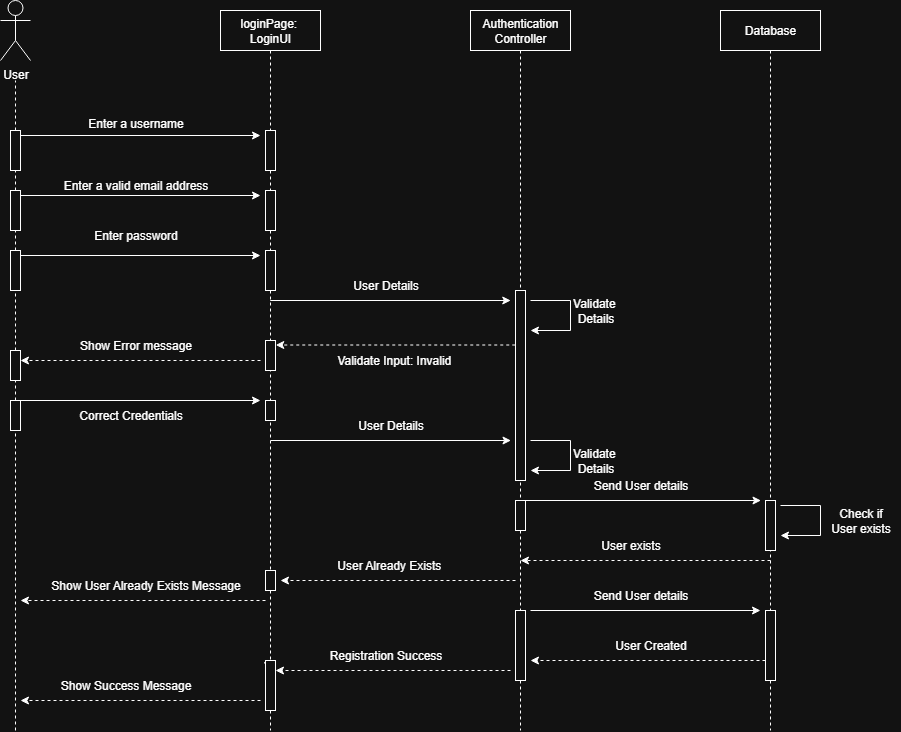

The diagram above was exported from draw.io. Its source (the exported page's mxGraphModel, read from the mxfile embedded in the PNG):
<mxGraphModel dx="988" dy="619" grid="1" gridSize="10" guides="1" tooltips="1" connect="1" arrows="1" fold="1" page="1" pageScale="1" pageWidth="850" pageHeight="1100" math="0" shadow="0">
  <root>
    <mxCell id="0" />
    <mxCell id="1" parent="0" />
    <mxCell id="1xHFHgwZfZnkEmgsKv8j-1" value="User" style="shape=umlActor;verticalLabelPosition=bottom;verticalAlign=top;html=1;" vertex="1" parent="1">
      <mxGeometry x="70" y="30" width="30" height="60" as="geometry" />
    </mxCell>
    <mxCell id="1xHFHgwZfZnkEmgsKv8j-4" value="" style="html=1;points=[[0,0,0,0,5],[0,1,0,0,-5],[1,0,0,0,5],[1,1,0,0,-5]];perimeter=orthogonalPerimeter;outlineConnect=0;targetShapes=umlLifeline;portConstraint=eastwest;newEdgeStyle={&quot;curved&quot;:0,&quot;rounded&quot;:0};" vertex="1" parent="1">
      <mxGeometry x="80" y="160" width="10" height="40" as="geometry" />
    </mxCell>
    <mxCell id="1xHFHgwZfZnkEmgsKv8j-6" value="" style="endArrow=none;dashed=1;html=1;rounded=0;" edge="1" parent="1" source="1xHFHgwZfZnkEmgsKv8j-4">
      <mxGeometry width="50" height="50" relative="1" as="geometry">
        <mxPoint x="400" y="350" as="sourcePoint" />
        <mxPoint x="85" y="110" as="targetPoint" />
      </mxGeometry>
    </mxCell>
    <mxCell id="1xHFHgwZfZnkEmgsKv8j-7" value="" style="endArrow=none;dashed=1;html=1;rounded=0;" edge="1" parent="1" source="1xHFHgwZfZnkEmgsKv8j-13" target="1xHFHgwZfZnkEmgsKv8j-4">
      <mxGeometry width="50" height="50" relative="1" as="geometry">
        <mxPoint x="84.5" y="350" as="sourcePoint" />
        <mxPoint x="84.5" y="260" as="targetPoint" />
      </mxGeometry>
    </mxCell>
    <mxCell id="1xHFHgwZfZnkEmgsKv8j-8" value="loginPage:&amp;nbsp;&lt;div&gt;LoginUI&lt;/div&gt;" style="shape=umlLifeline;perimeter=lifelinePerimeter;whiteSpace=wrap;html=1;container=1;dropTarget=0;collapsible=0;recursiveResize=0;outlineConnect=0;portConstraint=eastwest;newEdgeStyle={&quot;curved&quot;:0,&quot;rounded&quot;:0};" vertex="1" parent="1">
      <mxGeometry x="290" y="40" width="100" height="720" as="geometry" />
    </mxCell>
    <mxCell id="1xHFHgwZfZnkEmgsKv8j-9" value="" style="html=1;points=[[0,0,0,0,5],[0,1,0,0,-5],[1,0,0,0,5],[1,1,0,0,-5]];perimeter=orthogonalPerimeter;outlineConnect=0;targetShapes=umlLifeline;portConstraint=eastwest;newEdgeStyle={&quot;curved&quot;:0,&quot;rounded&quot;:0};" vertex="1" parent="1xHFHgwZfZnkEmgsKv8j-8">
      <mxGeometry x="45" y="120" width="10" height="40" as="geometry" />
    </mxCell>
    <mxCell id="1xHFHgwZfZnkEmgsKv8j-15" value="" style="html=1;points=[[0,0,0,0,5],[0,1,0,0,-5],[1,0,0,0,5],[1,1,0,0,-5]];perimeter=orthogonalPerimeter;outlineConnect=0;targetShapes=umlLifeline;portConstraint=eastwest;newEdgeStyle={&quot;curved&quot;:0,&quot;rounded&quot;:0};" vertex="1" parent="1xHFHgwZfZnkEmgsKv8j-8">
      <mxGeometry x="45" y="180" width="10" height="40" as="geometry" />
    </mxCell>
    <mxCell id="1xHFHgwZfZnkEmgsKv8j-23" value="" style="html=1;points=[[0,0,0,0,5],[0,1,0,0,-5],[1,0,0,0,5],[1,1,0,0,-5]];perimeter=orthogonalPerimeter;outlineConnect=0;targetShapes=umlLifeline;portConstraint=eastwest;newEdgeStyle={&quot;curved&quot;:0,&quot;rounded&quot;:0};" vertex="1" parent="1xHFHgwZfZnkEmgsKv8j-8">
      <mxGeometry x="45" y="240" width="10" height="40" as="geometry" />
    </mxCell>
    <mxCell id="1xHFHgwZfZnkEmgsKv8j-45" value="" style="html=1;points=[[0,0,0,0,5],[0,1,0,0,-5],[1,0,0,0,5],[1,1,0,0,-5]];perimeter=orthogonalPerimeter;outlineConnect=0;targetShapes=umlLifeline;portConstraint=eastwest;newEdgeStyle={&quot;curved&quot;:0,&quot;rounded&quot;:0};" vertex="1" parent="1xHFHgwZfZnkEmgsKv8j-8">
      <mxGeometry x="45" y="390" width="10" height="20" as="geometry" />
    </mxCell>
    <mxCell id="1xHFHgwZfZnkEmgsKv8j-73" value="" style="html=1;points=[[0,0,0,0,5],[0,1,0,0,-5],[1,0,0,0,5],[1,1,0,0,-5]];perimeter=orthogonalPerimeter;outlineConnect=0;targetShapes=umlLifeline;portConstraint=eastwest;newEdgeStyle={&quot;curved&quot;:0,&quot;rounded&quot;:0};" vertex="1" parent="1xHFHgwZfZnkEmgsKv8j-8">
      <mxGeometry x="45" y="330" width="10" height="30" as="geometry" />
    </mxCell>
    <mxCell id="1xHFHgwZfZnkEmgsKv8j-11" value="" style="endArrow=classic;html=1;rounded=0;exitX=1;exitY=0;exitDx=0;exitDy=5;exitPerimeter=0;" edge="1" parent="1" source="1xHFHgwZfZnkEmgsKv8j-4">
      <mxGeometry width="50" height="50" relative="1" as="geometry">
        <mxPoint x="400" y="350" as="sourcePoint" />
        <mxPoint x="330" y="165" as="targetPoint" />
      </mxGeometry>
    </mxCell>
    <mxCell id="1xHFHgwZfZnkEmgsKv8j-12" value="Enter a username" style="text;html=1;align=center;verticalAlign=middle;resizable=0;points=[];autosize=1;strokeColor=none;fillColor=none;" vertex="1" parent="1">
      <mxGeometry x="145" y="138" width="120" height="30" as="geometry" />
    </mxCell>
    <mxCell id="1xHFHgwZfZnkEmgsKv8j-14" value="" style="endArrow=none;dashed=1;html=1;rounded=0;" edge="1" parent="1" source="1xHFHgwZfZnkEmgsKv8j-21" target="1xHFHgwZfZnkEmgsKv8j-13">
      <mxGeometry width="50" height="50" relative="1" as="geometry">
        <mxPoint x="84.5" y="350" as="sourcePoint" />
        <mxPoint x="85" y="200" as="targetPoint" />
      </mxGeometry>
    </mxCell>
    <mxCell id="1xHFHgwZfZnkEmgsKv8j-13" value="" style="html=1;points=[[0,0,0,0,5],[0,1,0,0,-5],[1,0,0,0,5],[1,1,0,0,-5]];perimeter=orthogonalPerimeter;outlineConnect=0;targetShapes=umlLifeline;portConstraint=eastwest;newEdgeStyle={&quot;curved&quot;:0,&quot;rounded&quot;:0};" vertex="1" parent="1">
      <mxGeometry x="80" y="220" width="10" height="40" as="geometry" />
    </mxCell>
    <mxCell id="1xHFHgwZfZnkEmgsKv8j-16" value="" style="endArrow=classic;html=1;rounded=0;exitX=1;exitY=0;exitDx=0;exitDy=5;exitPerimeter=0;" edge="1" parent="1" source="1xHFHgwZfZnkEmgsKv8j-13">
      <mxGeometry width="50" height="50" relative="1" as="geometry">
        <mxPoint x="100" y="175" as="sourcePoint" />
        <mxPoint x="330" y="225" as="targetPoint" />
      </mxGeometry>
    </mxCell>
    <mxCell id="1xHFHgwZfZnkEmgsKv8j-17" value="Enter a valid email address" style="text;html=1;align=center;verticalAlign=middle;resizable=0;points=[];autosize=1;strokeColor=none;fillColor=none;" vertex="1" parent="1">
      <mxGeometry x="120" y="200" width="170" height="30" as="geometry" />
    </mxCell>
    <mxCell id="1xHFHgwZfZnkEmgsKv8j-18" value="Authentication&lt;div&gt;Controller&lt;/div&gt;" style="shape=umlLifeline;perimeter=lifelinePerimeter;whiteSpace=wrap;html=1;container=1;dropTarget=0;collapsible=0;recursiveResize=0;outlineConnect=0;portConstraint=eastwest;newEdgeStyle={&quot;curved&quot;:0,&quot;rounded&quot;:0};" vertex="1" parent="1">
      <mxGeometry x="540" y="40" width="100" height="720" as="geometry" />
    </mxCell>
    <mxCell id="1xHFHgwZfZnkEmgsKv8j-19" value="" style="html=1;points=[[0,0,0,0,5],[0,1,0,0,-5],[1,0,0,0,5],[1,1,0,0,-5]];perimeter=orthogonalPerimeter;outlineConnect=0;targetShapes=umlLifeline;portConstraint=eastwest;newEdgeStyle={&quot;curved&quot;:0,&quot;rounded&quot;:0};" vertex="1" parent="1xHFHgwZfZnkEmgsKv8j-18">
      <mxGeometry x="45" y="280" width="10" height="190" as="geometry" />
    </mxCell>
    <mxCell id="1xHFHgwZfZnkEmgsKv8j-51" value="" style="html=1;points=[[0,0,0,0,5],[0,1,0,0,-5],[1,0,0,0,5],[1,1,0,0,-5]];perimeter=orthogonalPerimeter;outlineConnect=0;targetShapes=umlLifeline;portConstraint=eastwest;newEdgeStyle={&quot;curved&quot;:0,&quot;rounded&quot;:0};" vertex="1" parent="1xHFHgwZfZnkEmgsKv8j-18">
      <mxGeometry x="45" y="490" width="10" height="30" as="geometry" />
    </mxCell>
    <mxCell id="1xHFHgwZfZnkEmgsKv8j-76" value="" style="html=1;points=[[0,0,0,0,5],[0,1,0,0,-5],[1,0,0,0,5],[1,1,0,0,-5]];perimeter=orthogonalPerimeter;outlineConnect=0;targetShapes=umlLifeline;portConstraint=eastwest;newEdgeStyle={&quot;curved&quot;:0,&quot;rounded&quot;:0};" vertex="1" parent="1xHFHgwZfZnkEmgsKv8j-18">
      <mxGeometry x="45" y="600" width="10" height="70" as="geometry" />
    </mxCell>
    <mxCell id="1xHFHgwZfZnkEmgsKv8j-22" value="" style="endArrow=none;dashed=1;html=1;rounded=0;" edge="1" parent="1" source="1xHFHgwZfZnkEmgsKv8j-33" target="1xHFHgwZfZnkEmgsKv8j-21">
      <mxGeometry width="50" height="50" relative="1" as="geometry">
        <mxPoint x="85" y="520" as="sourcePoint" />
        <mxPoint x="85" y="260" as="targetPoint" />
      </mxGeometry>
    </mxCell>
    <mxCell id="1xHFHgwZfZnkEmgsKv8j-21" value="" style="html=1;points=[[0,0,0,0,5],[0,1,0,0,-5],[1,0,0,0,5],[1,1,0,0,-5]];perimeter=orthogonalPerimeter;outlineConnect=0;targetShapes=umlLifeline;portConstraint=eastwest;newEdgeStyle={&quot;curved&quot;:0,&quot;rounded&quot;:0};" vertex="1" parent="1">
      <mxGeometry x="80" y="280" width="10" height="40" as="geometry" />
    </mxCell>
    <mxCell id="1xHFHgwZfZnkEmgsKv8j-24" value="" style="endArrow=classic;html=1;rounded=0;exitX=1;exitY=0;exitDx=0;exitDy=5;exitPerimeter=0;" edge="1" parent="1" source="1xHFHgwZfZnkEmgsKv8j-21">
      <mxGeometry width="50" height="50" relative="1" as="geometry">
        <mxPoint x="100" y="235" as="sourcePoint" />
        <mxPoint x="330" y="285" as="targetPoint" />
      </mxGeometry>
    </mxCell>
    <mxCell id="1xHFHgwZfZnkEmgsKv8j-25" value="Enter password" style="text;html=1;align=center;verticalAlign=middle;resizable=0;points=[];autosize=1;strokeColor=none;fillColor=none;" vertex="1" parent="1">
      <mxGeometry x="150" y="250" width="110" height="30" as="geometry" />
    </mxCell>
    <mxCell id="1xHFHgwZfZnkEmgsKv8j-27" value="" style="endArrow=classic;html=1;rounded=0;" edge="1" parent="1">
      <mxGeometry width="50" height="50" relative="1" as="geometry">
        <mxPoint x="339.75" y="330" as="sourcePoint" />
        <mxPoint x="580.25" y="330" as="targetPoint" />
      </mxGeometry>
    </mxCell>
    <mxCell id="1xHFHgwZfZnkEmgsKv8j-28" value="User Details" style="text;html=1;align=center;verticalAlign=middle;resizable=0;points=[];autosize=1;strokeColor=none;fillColor=none;" vertex="1" parent="1">
      <mxGeometry x="410" y="300" width="90" height="30" as="geometry" />
    </mxCell>
    <mxCell id="1xHFHgwZfZnkEmgsKv8j-29" value="" style="endArrow=classic;html=1;rounded=0;dashed=1;" edge="1" parent="1">
      <mxGeometry width="50" height="50" relative="1" as="geometry">
        <mxPoint x="584.75" y="374.5" as="sourcePoint" />
        <mxPoint x="345.25" y="374.5" as="targetPoint" />
      </mxGeometry>
    </mxCell>
    <mxCell id="1xHFHgwZfZnkEmgsKv8j-30" value="Validate Input: Invalid&amp;nbsp;" style="text;html=1;align=center;verticalAlign=middle;resizable=0;points=[];autosize=1;strokeColor=none;fillColor=none;" vertex="1" parent="1">
      <mxGeometry x="395" y="375" width="140" height="30" as="geometry" />
    </mxCell>
    <mxCell id="1xHFHgwZfZnkEmgsKv8j-34" value="" style="endArrow=none;dashed=1;html=1;rounded=0;" edge="1" parent="1" source="1xHFHgwZfZnkEmgsKv8j-41" target="1xHFHgwZfZnkEmgsKv8j-33">
      <mxGeometry width="50" height="50" relative="1" as="geometry">
        <mxPoint x="85" y="520" as="sourcePoint" />
        <mxPoint x="85" y="320" as="targetPoint" />
      </mxGeometry>
    </mxCell>
    <mxCell id="1xHFHgwZfZnkEmgsKv8j-33" value="" style="html=1;points=[[0,0,0,0,5],[0,1,0,0,-5],[1,0,0,0,5],[1,1,0,0,-5]];perimeter=orthogonalPerimeter;outlineConnect=0;targetShapes=umlLifeline;portConstraint=eastwest;newEdgeStyle={&quot;curved&quot;:0,&quot;rounded&quot;:0};" vertex="1" parent="1">
      <mxGeometry x="80" y="380" width="10" height="30" as="geometry" />
    </mxCell>
    <mxCell id="1xHFHgwZfZnkEmgsKv8j-35" value="" style="endArrow=classic;html=1;rounded=0;entryX=1;entryY=0;entryDx=0;entryDy=5;entryPerimeter=0;dashed=1;" edge="1" parent="1">
      <mxGeometry width="50" height="50" relative="1" as="geometry">
        <mxPoint x="330" y="390" as="sourcePoint" />
        <mxPoint x="90" y="390" as="targetPoint" />
      </mxGeometry>
    </mxCell>
    <mxCell id="1xHFHgwZfZnkEmgsKv8j-39" value="Show Error message" style="text;html=1;align=center;verticalAlign=middle;resizable=0;points=[];autosize=1;strokeColor=none;fillColor=none;dashed=1;" vertex="1" parent="1">
      <mxGeometry x="135" y="360" width="140" height="30" as="geometry" />
    </mxCell>
    <mxCell id="1xHFHgwZfZnkEmgsKv8j-42" value="" style="endArrow=none;dashed=1;html=1;rounded=0;" edge="1" parent="1" target="1xHFHgwZfZnkEmgsKv8j-41">
      <mxGeometry width="50" height="50" relative="1" as="geometry">
        <mxPoint x="85" y="760" as="sourcePoint" />
        <mxPoint x="85" y="410" as="targetPoint" />
      </mxGeometry>
    </mxCell>
    <mxCell id="1xHFHgwZfZnkEmgsKv8j-41" value="" style="html=1;points=[[0,0,0,0,5],[0,1,0,0,-5],[1,0,0,0,5],[1,1,0,0,-5]];perimeter=orthogonalPerimeter;outlineConnect=0;targetShapes=umlLifeline;portConstraint=eastwest;newEdgeStyle={&quot;curved&quot;:0,&quot;rounded&quot;:0};" vertex="1" parent="1">
      <mxGeometry x="80" y="430" width="10" height="30" as="geometry" />
    </mxCell>
    <mxCell id="1xHFHgwZfZnkEmgsKv8j-43" value="" style="endArrow=classic;html=1;rounded=0;exitX=1;exitY=0;exitDx=0;exitDy=5;exitPerimeter=0;" edge="1" parent="1">
      <mxGeometry width="50" height="50" relative="1" as="geometry">
        <mxPoint x="90" y="430" as="sourcePoint" />
        <mxPoint x="330" y="430" as="targetPoint" />
      </mxGeometry>
    </mxCell>
    <mxCell id="1xHFHgwZfZnkEmgsKv8j-44" value="Correct Credentials" style="text;html=1;align=center;verticalAlign=middle;resizable=0;points=[];autosize=1;strokeColor=none;fillColor=none;" vertex="1" parent="1">
      <mxGeometry x="135" y="430" width="130" height="30" as="geometry" />
    </mxCell>
    <mxCell id="1xHFHgwZfZnkEmgsKv8j-48" value="" style="endArrow=classic;html=1;rounded=0;" edge="1" parent="1">
      <mxGeometry width="50" height="50" relative="1" as="geometry">
        <mxPoint x="340" y="470" as="sourcePoint" />
        <mxPoint x="580.5" y="470" as="targetPoint" />
      </mxGeometry>
    </mxCell>
    <mxCell id="1xHFHgwZfZnkEmgsKv8j-50" value="User Details" style="text;html=1;align=center;verticalAlign=middle;resizable=0;points=[];autosize=1;strokeColor=none;fillColor=none;" vertex="1" parent="1">
      <mxGeometry x="415" y="440" width="90" height="30" as="geometry" />
    </mxCell>
    <mxCell id="1xHFHgwZfZnkEmgsKv8j-52" value="User Already Exists&amp;nbsp;" style="text;html=1;align=center;verticalAlign=middle;resizable=0;points=[];autosize=1;strokeColor=none;fillColor=none;" vertex="1" parent="1">
      <mxGeometry x="395" y="580" width="130" height="30" as="geometry" />
    </mxCell>
    <mxCell id="1xHFHgwZfZnkEmgsKv8j-55" value="" style="endArrow=classic;html=1;rounded=0;" edge="1" parent="1">
      <mxGeometry width="50" height="50" relative="1" as="geometry">
        <mxPoint x="600" y="330" as="sourcePoint" />
        <mxPoint x="600" y="360" as="targetPoint" />
        <Array as="points">
          <mxPoint x="640" y="330" />
          <mxPoint x="640" y="360" />
        </Array>
      </mxGeometry>
    </mxCell>
    <mxCell id="1xHFHgwZfZnkEmgsKv8j-56" value="Validate&amp;nbsp;&lt;div&gt;Details&lt;/div&gt;" style="text;html=1;align=center;verticalAlign=middle;resizable=0;points=[];autosize=1;strokeColor=none;fillColor=none;" vertex="1" parent="1">
      <mxGeometry x="630" y="320" width="70" height="40" as="geometry" />
    </mxCell>
    <mxCell id="1xHFHgwZfZnkEmgsKv8j-57" value="Validate&amp;nbsp;&lt;div&gt;Details&lt;/div&gt;" style="text;html=1;align=center;verticalAlign=middle;resizable=0;points=[];autosize=1;strokeColor=none;fillColor=none;" vertex="1" parent="1">
      <mxGeometry x="630" y="470" width="70" height="40" as="geometry" />
    </mxCell>
    <mxCell id="1xHFHgwZfZnkEmgsKv8j-58" value="" style="endArrow=classic;html=1;rounded=0;" edge="1" parent="1">
      <mxGeometry width="50" height="50" relative="1" as="geometry">
        <mxPoint x="600" y="470" as="sourcePoint" />
        <mxPoint x="600" y="500" as="targetPoint" />
        <Array as="points">
          <mxPoint x="640" y="470" />
          <mxPoint x="640" y="500" />
        </Array>
      </mxGeometry>
    </mxCell>
    <mxCell id="1xHFHgwZfZnkEmgsKv8j-59" value="Database" style="shape=umlLifeline;perimeter=lifelinePerimeter;whiteSpace=wrap;html=1;container=1;dropTarget=0;collapsible=0;recursiveResize=0;outlineConnect=0;portConstraint=eastwest;newEdgeStyle={&quot;curved&quot;:0,&quot;rounded&quot;:0};" vertex="1" parent="1">
      <mxGeometry x="790" y="40" width="100" height="720" as="geometry" />
    </mxCell>
    <mxCell id="1xHFHgwZfZnkEmgsKv8j-64" value="" style="html=1;points=[[0,0,0,0,5],[0,1,0,0,-5],[1,0,0,0,5],[1,1,0,0,-5]];perimeter=orthogonalPerimeter;outlineConnect=0;targetShapes=umlLifeline;portConstraint=eastwest;newEdgeStyle={&quot;curved&quot;:0,&quot;rounded&quot;:0};" vertex="1" parent="1xHFHgwZfZnkEmgsKv8j-59">
      <mxGeometry x="45" y="490" width="10" height="50" as="geometry" />
    </mxCell>
    <mxCell id="1xHFHgwZfZnkEmgsKv8j-79" value="" style="html=1;points=[[0,0,0,0,5],[0,1,0,0,-5],[1,0,0,0,5],[1,1,0,0,-5]];perimeter=orthogonalPerimeter;outlineConnect=0;targetShapes=umlLifeline;portConstraint=eastwest;newEdgeStyle={&quot;curved&quot;:0,&quot;rounded&quot;:0};" vertex="1" parent="1xHFHgwZfZnkEmgsKv8j-59">
      <mxGeometry x="45" y="600" width="10" height="70" as="geometry" />
    </mxCell>
    <mxCell id="1xHFHgwZfZnkEmgsKv8j-65" value="" style="endArrow=classic;html=1;rounded=0;" edge="1" parent="1">
      <mxGeometry width="50" height="50" relative="1" as="geometry">
        <mxPoint x="590" y="530" as="sourcePoint" />
        <mxPoint x="830.5" y="530" as="targetPoint" />
      </mxGeometry>
    </mxCell>
    <mxCell id="1xHFHgwZfZnkEmgsKv8j-66" value="Send User details" style="text;html=1;align=center;verticalAlign=middle;resizable=0;points=[];autosize=1;strokeColor=none;fillColor=none;" vertex="1" parent="1">
      <mxGeometry x="650" y="500" width="120" height="30" as="geometry" />
    </mxCell>
    <mxCell id="1xHFHgwZfZnkEmgsKv8j-67" value="Check if&lt;br&gt;User exists" style="text;html=1;align=center;verticalAlign=middle;resizable=0;points=[];autosize=1;strokeColor=none;fillColor=none;" vertex="1" parent="1">
      <mxGeometry x="890" y="530" width="80" height="40" as="geometry" />
    </mxCell>
    <mxCell id="1xHFHgwZfZnkEmgsKv8j-68" value="" style="endArrow=classic;html=1;rounded=0;" edge="1" parent="1">
      <mxGeometry width="50" height="50" relative="1" as="geometry">
        <mxPoint x="850" y="535" as="sourcePoint" />
        <mxPoint x="850" y="565" as="targetPoint" />
        <Array as="points">
          <mxPoint x="890" y="535" />
          <mxPoint x="890" y="565" />
        </Array>
      </mxGeometry>
    </mxCell>
    <mxCell id="1xHFHgwZfZnkEmgsKv8j-69" value="" style="endArrow=classic;html=1;rounded=0;dashed=1;" edge="1" parent="1">
      <mxGeometry width="50" height="50" relative="1" as="geometry">
        <mxPoint x="840" y="590" as="sourcePoint" />
        <mxPoint x="590" y="590" as="targetPoint" />
      </mxGeometry>
    </mxCell>
    <mxCell id="1xHFHgwZfZnkEmgsKv8j-70" value="User exists" style="text;html=1;align=center;verticalAlign=middle;resizable=0;points=[];autosize=1;strokeColor=none;fillColor=none;" vertex="1" parent="1">
      <mxGeometry x="660" y="560" width="80" height="30" as="geometry" />
    </mxCell>
    <mxCell id="1xHFHgwZfZnkEmgsKv8j-71" value="" style="endArrow=classic;html=1;rounded=0;dashed=1;entryX=0.5;entryY=0.826;entryDx=0;entryDy=0;entryPerimeter=0;" edge="1" parent="1">
      <mxGeometry width="50" height="50" relative="1" as="geometry">
        <mxPoint x="335" y="630" as="sourcePoint" />
        <mxPoint x="90" y="630" as="targetPoint" />
      </mxGeometry>
    </mxCell>
    <mxCell id="1xHFHgwZfZnkEmgsKv8j-72" value="Show User Already Exists Message" style="text;html=1;align=center;verticalAlign=middle;resizable=0;points=[];autosize=1;strokeColor=none;fillColor=none;" vertex="1" parent="1">
      <mxGeometry x="110" y="600" width="210" height="30" as="geometry" />
    </mxCell>
    <mxCell id="1xHFHgwZfZnkEmgsKv8j-77" value="" style="endArrow=classic;html=1;rounded=0;" edge="1" parent="1">
      <mxGeometry width="50" height="50" relative="1" as="geometry">
        <mxPoint x="600" y="640" as="sourcePoint" />
        <mxPoint x="830" y="640" as="targetPoint" />
      </mxGeometry>
    </mxCell>
    <mxCell id="1xHFHgwZfZnkEmgsKv8j-78" value="Send User details" style="text;html=1;align=center;verticalAlign=middle;resizable=0;points=[];autosize=1;strokeColor=none;fillColor=none;" vertex="1" parent="1">
      <mxGeometry x="650" y="610" width="120" height="30" as="geometry" />
    </mxCell>
    <mxCell id="1xHFHgwZfZnkEmgsKv8j-80" value="" style="endArrow=classic;html=1;rounded=0;dashed=1;" edge="1" parent="1">
      <mxGeometry width="50" height="50" relative="1" as="geometry">
        <mxPoint x="835" y="690" as="sourcePoint" />
        <mxPoint x="600" y="690" as="targetPoint" />
      </mxGeometry>
    </mxCell>
    <mxCell id="1xHFHgwZfZnkEmgsKv8j-81" value="User Created" style="text;html=1;align=center;verticalAlign=middle;resizable=0;points=[];autosize=1;strokeColor=none;fillColor=none;" vertex="1" parent="1">
      <mxGeometry x="675" y="660" width="90" height="30" as="geometry" />
    </mxCell>
    <mxCell id="1xHFHgwZfZnkEmgsKv8j-82" value="" style="endArrow=classic;html=1;rounded=0;dashed=1;" edge="1" parent="1" source="1xHFHgwZfZnkEmgsKv8j-85">
      <mxGeometry width="50" height="50" relative="1" as="geometry">
        <mxPoint x="572.5" y="700" as="sourcePoint" />
        <mxPoint x="337.5" y="700" as="targetPoint" />
      </mxGeometry>
    </mxCell>
    <mxCell id="1xHFHgwZfZnkEmgsKv8j-84" value="" style="endArrow=classic;html=1;rounded=0;dashed=1;" edge="1" parent="1">
      <mxGeometry width="50" height="50" relative="1" as="geometry">
        <mxPoint x="585" y="610" as="sourcePoint" />
        <mxPoint x="350" y="610" as="targetPoint" />
      </mxGeometry>
    </mxCell>
    <mxCell id="1xHFHgwZfZnkEmgsKv8j-83" value="" style="html=1;points=[[0,0,0,0,5],[0,1,0,0,-5],[1,0,0,0,5],[1,1,0,0,-5]];perimeter=orthogonalPerimeter;outlineConnect=0;targetShapes=umlLifeline;portConstraint=eastwest;newEdgeStyle={&quot;curved&quot;:0,&quot;rounded&quot;:0};" vertex="1" parent="1">
      <mxGeometry x="335" y="600" width="10" height="20" as="geometry" />
    </mxCell>
    <mxCell id="1xHFHgwZfZnkEmgsKv8j-86" value="" style="endArrow=classic;html=1;rounded=0;dashed=1;" edge="1" parent="1" target="1xHFHgwZfZnkEmgsKv8j-85">
      <mxGeometry width="50" height="50" relative="1" as="geometry">
        <mxPoint x="580" y="700" as="sourcePoint" />
        <mxPoint x="337.5" y="700" as="targetPoint" />
      </mxGeometry>
    </mxCell>
    <mxCell id="1xHFHgwZfZnkEmgsKv8j-85" value="" style="html=1;points=[[0,0,0,0,5],[0,1,0,0,-5],[1,0,0,0,5],[1,1,0,0,-5]];perimeter=orthogonalPerimeter;outlineConnect=0;targetShapes=umlLifeline;portConstraint=eastwest;newEdgeStyle={&quot;curved&quot;:0,&quot;rounded&quot;:0};" vertex="1" parent="1">
      <mxGeometry x="335" y="690" width="10" height="50" as="geometry" />
    </mxCell>
    <mxCell id="1xHFHgwZfZnkEmgsKv8j-87" value="Registration Success" style="text;html=1;align=center;verticalAlign=middle;resizable=0;points=[];autosize=1;strokeColor=none;fillColor=none;" vertex="1" parent="1">
      <mxGeometry x="385" y="670" width="140" height="30" as="geometry" />
    </mxCell>
    <mxCell id="1xHFHgwZfZnkEmgsKv8j-88" value="" style="endArrow=classic;html=1;rounded=0;dashed=1;" edge="1" parent="1">
      <mxGeometry width="50" height="50" relative="1" as="geometry">
        <mxPoint x="330" y="730" as="sourcePoint" />
        <mxPoint x="90" y="730" as="targetPoint" />
      </mxGeometry>
    </mxCell>
    <mxCell id="1xHFHgwZfZnkEmgsKv8j-89" value="Show Success Message" style="text;html=1;align=center;verticalAlign=middle;resizable=0;points=[];autosize=1;strokeColor=none;fillColor=none;" vertex="1" parent="1">
      <mxGeometry x="120" y="700" width="150" height="30" as="geometry" />
    </mxCell>
  </root>
</mxGraphModel>